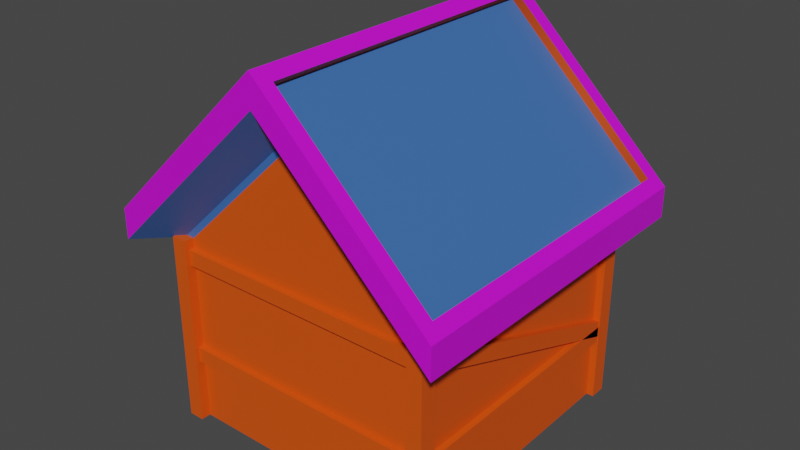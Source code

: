 # Source: HollowedHouse.blend  (saved by Blender 2.90.8; exported with 4.5.12 LTS)
import bpy
from mathutils import Matrix  # noqa: F401  (used for matrix-valued properties, if any)

bpy.ops.wm.read_factory_settings(use_empty=True)
scene = bpy.context.scene
scene.name = 'Scene'

# ---- collections
col_collection = bpy.data.collections.new('Collection'); scene.collection.children.link(col_collection)

# ---- materials (node trees are filled in below, after node groups)
mat_01___default_001 = bpy.data.materials.new('01 - Default.001')
mat_01___default_001.use_transparent_shadow = False
mat_01___default_001.diffuse_color = (0.7338, 0.6547, 0.5, 1.0)
mat_01___default_001.roughness = 0.5528
mat_01___default_001.specular_intensity = 1.0
mat_base = bpy.data.materials.new('Base')
mat_base.use_transparent_shadow = False
mat_roof = bpy.data.materials.new('Roof')
mat_roof.use_transparent_shadow = False
mat_ridge = bpy.data.materials.new('Ridge')
mat_ridge.use_transparent_shadow = False
mat_01___default_002 = bpy.data.materials.new('01 - Default.002')
mat_01___default_002.use_transparent_shadow = False
mat_01___default_002.diffuse_color = (0.7338, 0.6547, 0.5, 1.0)
mat_01___default_002.roughness = 0.5528
mat_01___default_002.specular_intensity = 1.0

# ---- material node trees
mat_01___default_001.use_nodes = True; mat_01___default_001.node_tree.nodes.clear()
_N = mat_01___default_001.node_tree.nodes; _L = mat_01___default_001.node_tree.links
n0 = _N.new('ShaderNodeBsdfPrincipled'); n0.name = 'Principled BSDF'; n0.location = (10, 300)
n0.distribution = 'GGX'
n0.subsurface_method = 'BURLEY'
n0.inputs[0].default_value = (0.7338, 0.6547, 0.5, 1.0)
n0.inputs[2].default_value = 0.5528
n0.inputs[3].default_value = 1.45
n0.inputs[13].default_value = 1.0
n0.inputs[27].default_value = (0.0, 0.0, 0.0, 1.0)
n0.inputs[28].default_value = 1.0
n1 = _N.new('ShaderNodeOutputMaterial'); n1.name = 'Material Output'; n1.location = (300, 300)
n2 = _N.new('ShaderNodeNormalMap'); n2.name = 'Normal Map'; n2.location = (-300, -300)
n2.label = 'Normal/Map'
_L.new(n0.outputs[0], n1.inputs[0])
_L.new(n2.outputs[0], n0.inputs[5])
n1.is_active_output = True
mat_base.use_nodes = True; mat_base.node_tree.nodes.clear()
_N = mat_base.node_tree.nodes; _L = mat_base.node_tree.links
n0 = _N.new('ShaderNodeBsdfPrincipled'); n0.name = 'Principled BSDF'; n0.location = (10, 300)
n0.distribution = 'GGX'
n0.subsurface_method = 'BURLEY'
n0.inputs[0].default_value = (0.8, 0.08559, 0.002891, 1.0)
n0.inputs[3].default_value = 1.45
n0.inputs[27].default_value = (0.0, 0.0, 0.0, 1.0)
n0.inputs[28].default_value = 1.0
n1 = _N.new('ShaderNodeOutputMaterial'); n1.name = 'Material Output'; n1.location = (300, 300)
_L.new(n0.outputs[0], n1.inputs[0])
n1.is_active_output = True
mat_roof.use_nodes = True; mat_roof.node_tree.nodes.clear()
_N = mat_roof.node_tree.nodes; _L = mat_roof.node_tree.links
n0 = _N.new('ShaderNodeBsdfPrincipled'); n0.name = 'Principled BSDF'; n0.location = (10, 300)
n0.distribution = 'GGX'
n0.subsurface_method = 'BURLEY'
n0.inputs[0].default_value = (0.04449, 0.1398, 0.4323, 1.0)
n0.inputs[3].default_value = 1.45
n0.inputs[27].default_value = (0.0, 0.0, 0.0, 1.0)
n0.inputs[28].default_value = 1.0
n1 = _N.new('ShaderNodeOutputMaterial'); n1.name = 'Material Output'; n1.location = (300, 300)
_L.new(n0.outputs[0], n1.inputs[0])
n1.is_active_output = True
mat_ridge.use_nodes = True; mat_ridge.node_tree.nodes.clear()
_N = mat_ridge.node_tree.nodes; _L = mat_ridge.node_tree.links
n0 = _N.new('ShaderNodeBsdfPrincipled'); n0.name = 'Principled BSDF'; n0.location = (10, 300)
n0.distribution = 'GGX'
n0.subsurface_method = 'BURLEY'
n0.inputs[0].default_value = (0.6757, 0.002793, 0.8, 1.0)
n0.inputs[3].default_value = 1.45
n0.inputs[27].default_value = (0.0, 0.0, 0.0, 1.0)
n0.inputs[28].default_value = 1.0
n1 = _N.new('ShaderNodeOutputMaterial'); n1.name = 'Material Output'; n1.location = (300, 300)
_L.new(n0.outputs[0], n1.inputs[0])
n1.is_active_output = True
mat_01___default_002.use_nodes = True; mat_01___default_002.node_tree.nodes.clear()
_N = mat_01___default_002.node_tree.nodes; _L = mat_01___default_002.node_tree.links
n0 = _N.new('ShaderNodeBsdfPrincipled'); n0.name = 'Principled BSDF'; n0.location = (10, 300)
n0.distribution = 'GGX'
n0.subsurface_method = 'BURLEY'
n0.inputs[0].default_value = (0.7338, 0.6547, 0.5, 1.0)
n0.inputs[2].default_value = 0.5528
n0.inputs[3].default_value = 1.45
n0.inputs[13].default_value = 1.0
n0.inputs[27].default_value = (0.0, 0.0, 0.0, 1.0)
n0.inputs[28].default_value = 1.0
n1 = _N.new('ShaderNodeOutputMaterial'); n1.name = 'Material Output'; n1.location = (300, 300)
n2 = _N.new('ShaderNodeNormalMap'); n2.name = 'Normal Map'; n2.location = (-300, -300)
n2.label = 'Normal/Map'
_L.new(n0.outputs[0], n1.inputs[0])
_L.new(n2.outputs[0], n0.inputs[5])
n1.is_active_output = True

# ---- world
world_world = bpy.data.worlds.new('World'); scene.world = world_world
world_world.use_nodes = True; world_world.node_tree.nodes.clear()
_N = world_world.node_tree.nodes; _L = world_world.node_tree.links
n0 = _N.new('ShaderNodeOutputWorld'); n0.name = 'World Output'; n0.location = (300, 300)
n1 = _N.new('ShaderNodeBackground'); n1.name = 'Background'; n1.location = (10, 300)
n1.inputs[0].default_value = (0.05088, 0.05088, 0.05088, 1.0)
_L.new(n1.outputs[0], n0.inputs[0])
n0.is_active_output = True
world_world.color = (0.05088, 0.05088, 0.05088)
world_world.use_sun_shadow = False
world_world.sun_shadow_jitter_overblur = 0.0

# ---- meshes
me_mesh_001 = bpy.data.meshes.new('Mesh.001')
me_mesh_001.from_pydata([(-75.0, -75.0, -50.0), (0.0, -75.0, -50.0), (75.0, -75.0, -50.0), (-75.0, 0.0, -50.0), (-66.48, -66.48, -50.0), (75.0, 0.0, -50.0), (-75.0, 75.0, -50.0), (0.0, 75.0, -50.0), (75.0, 75.0, -50.0), (-75.0, -75.0, 50.0), (0.0, -75.0, 122.1), (75.0, -75.0, 50.0), (-75.0, 0.0, 50.0), (-5.767, -3.214e-07, 157.0), (75.0, 0.0, 50.0), (-75.0, 75.0, 50.0), (0.0, 75.0, 122.1), (75.0, 75.0, 50.0), (-75.0, -75.0, 0.0), (0.0, -75.0, 0.0), (75.0, -75.0, 0.0), (75.0, 0.0, 0.0), (75.0, 75.0, 0.0), (-75.0, 75.0, 0.0), (-75.0, 0.0, 0.0), (-75.0, -75.0, 54.82), (0.0, -75.0, 126.9), (75.0, -75.0, 54.82), (75.0, 0.0, 54.82), (75.0, 75.0, 54.82), (0.0, 75.0, 126.9), (-75.0, 75.0, 54.82), (-75.0, 0.0, 54.82), (-94.59, -94.59, 54.68), (0.0, -94.59, 145.6), (94.59, -94.59, 54.68), (94.59, -3.214e-07, 54.68), (94.59, 94.59, 54.68), (0.0, 94.59, 145.6), (-94.59, 94.59, 54.68), (-94.59, -3.214e-07, 54.68), (-88.82, -86.59, 77.19), (-5.767, -86.59, 157.0), (88.82, -86.59, 77.19), (88.82, -3.214e-07, 77.19), (88.82, 86.59, 77.19), (-5.767, 86.59, 157.0), (-88.82, 86.59, 77.19), (-88.82, -3.214e-07, 77.19), (-77.66, 69.49, -50.0), (-69.0, 69.49, -50.0), (-77.66, 78.83, -50.0), (-69.0, 78.83, -50.0), (-77.66, 69.49, 56.3), (-69.0, 69.49, 56.3), (-77.66, 78.83, 56.3), (-69.0, 78.83, 56.3), (70.25, 69.49, -50.0), (70.25, 78.83, -50.0), (78.91, 78.83, -50.0), (78.91, 69.49, -50.0), (70.25, 69.49, 56.3), (78.91, 69.49, 56.3), (78.91, 78.83, 56.3), (70.25, 78.83, 56.3), (-77.66, -80.52, -50.0), (-77.66, -71.19, -50.0), (-69.0, -71.19, -50.0), (-69.0, -80.52, -50.0), (-77.66, -80.52, 56.3), (-69.0, -80.52, 56.3), (-69.0, -71.19, 56.3), (-77.66, -71.19, 56.3), (70.25, -80.52, -50.0), (70.25, -71.19, -50.0), (78.91, -71.19, -50.0), (78.91, -80.52, -50.0), (70.25, -80.52, 56.3), (78.91, -80.52, 56.3), (78.91, -71.19, 56.3), (70.25, -71.19, 56.3), (76.34, 70.55, 41.97), (76.34, 77.78, 41.97), (76.34, 77.78, 50.64), (76.34, 70.55, 50.64), (-74.43, 70.55, 41.97), (-74.43, 70.55, 50.64), (-74.43, 77.78, 50.64), (-74.43, 77.78, 41.97), (76.34, -78.11, 41.97), (76.34, -70.88, 41.97), (76.34, -70.88, 50.64), (76.34, -78.11, 50.64), (-74.43, -78.11, 41.97), (-74.43, -78.11, 50.64), (-74.43, -70.88, 50.64), (-74.43, -70.88, 41.97), (-76.43, -75.61, 41.97), (-69.2, -75.61, 41.97), (-69.2, -75.61, 50.64), (-76.43, -75.61, 50.64), (-76.43, 75.16, 41.97), (-76.43, 75.16, 50.64), (-69.2, 75.16, 50.64), (-69.2, 75.16, 41.97), (71.05, -75.61, 41.97), (78.28, -75.61, 41.97), (78.28, -75.61, 50.64), (71.05, -75.61, 50.64), (71.05, 75.16, 41.97), (71.05, 75.16, 50.64), (78.28, 75.16, 50.64), (78.28, 75.16, 41.97), (76.34, -78.11, -14.67), (76.34, -70.88, -14.67), (76.34, -70.88, -6.004), (76.34, -78.11, -6.004), (-74.43, -78.11, -14.67), (-74.43, -78.11, -6.004), (-74.43, -70.88, -6.004), (-74.43, -70.88, -14.67), (-76.43, -75.61, -14.67), (-69.2, -75.61, -14.67), (-69.2, -75.61, -6.004), (-76.43, -75.61, -6.004), (-76.43, 75.16, -14.67), (-76.43, 75.16, -6.004), (-69.2, 75.16, -6.004), (-69.2, 75.16, -14.67), (71.05, -75.61, -14.67), (78.28, -75.61, -14.67), (78.28, -75.61, -6.004), (71.05, -75.61, -6.004), (71.05, 75.16, -14.67), (71.05, 75.16, -6.004), (78.28, 75.16, -6.004), (78.28, 75.16, -14.67), (-76.43, -71.33, 39.43), (-69.2, -71.33, 39.43), (-69.2, -68.36, 47.57), (-76.43, -68.36, 47.57), (-76.43, 70.35, -12.14), (-76.43, 73.32, -3.993), (-69.2, 73.32, -3.993), (-69.2, 70.35, -12.14), (71.05, -71.33, 39.43), (78.28, -71.33, 39.43), (78.28, -68.36, 47.57), (71.05, -68.36, 47.57), (71.05, 70.35, -12.14), (71.05, 73.32, -3.993), (78.28, 73.32, -3.993), (78.28, 70.35, -12.14), (1.634e-07, 75.0, -49.12), (-31.46, 75.0, -49.12), (-31.46, 75.0, -26.26), (-31.46, 75.0, 12.19), (1.634e-07, 75.0, 38.26), (31.46, 75.0, 12.19), (31.46, 75.0, -26.26), (31.46, 75.0, -49.12), (1.634e-07, 77.62, -49.12), (-31.46, 77.62, -49.12), (-31.46, 77.62, -26.26), (-31.46, 77.62, 12.19), (1.634e-07, 77.62, 38.26), (31.46, 77.62, 12.19), (31.46, 77.62, -26.26), (31.46, 77.62, -49.12), (-66.48, 0.0, -50.0), (0.0, -66.48, -50.0), (66.48, 0.0, -50.0), (66.48, -66.48, -50.0), (-66.48, 66.48, -50.0), (0.0, 66.48, -50.0), (66.48, 66.48, -50.0), (75.0, -75.0, -50.0), (0.0, -75.0, -50.0), (75.0, 0.0, -50.0), (-75.0, -75.0, -50.0), (-75.0, 0.0, -50.0), (-75.0, 75.0, -50.0), (0.0, 75.0, -50.0), (75.0, 75.0, -50.0), (66.48, -66.48, 89.78), (0.0, -66.48, 89.78), (66.48, 1.694e-07, 89.78), (-66.48, -66.48, 89.78), (-66.48, 1.694e-07, 89.78), (-66.48, 66.48, 89.78), (0.0, 66.48, 89.78), (66.48, 66.48, 89.78), (66.48, 3.175e-14, -39.97), (0.0, -66.48, -39.97), (-66.48, 66.48, -39.97), (-66.48, -66.48, -39.97), (-66.48, 3.175e-14, -39.97), (66.48, 66.48, -39.97), (66.48, -66.48, -39.97), (5.767, -86.59, 157.0), (5.767, -3.214e-07, 157.0), (5.767, 86.59, 157.0), (-94.59, -94.59, 71.64), (-94.59, 94.59, 71.64), (-94.59, -3.214e-07, 71.64), (0.0, -94.59, 162.6), (0.0, -3.214e-07, 162.6), (0.0, 94.59, 162.6), (94.59, -94.59, 71.64), (94.59, -3.214e-07, 71.64), (94.59, 94.59, 71.64), (2.302, -86.59, 153.4), (2.302, -3.214e-07, 153.4), (2.302, 86.59, 153.4), (85.36, -86.59, 73.58), (85.36, -3.214e-07, 73.58), (85.36, 86.59, 73.58), (-2.302, -86.59, 153.4), (-2.302, -3.214e-07, 153.4), (-2.302, 86.59, 153.4), (-85.36, -86.59, 73.58), (-85.36, 86.59, 73.58), (-85.36, -3.214e-07, 73.58)], [], [(3, 6, 181, 180), (0, 3, 180, 179), (5, 2, 176, 178), (48, 41, 220, 222), (0, 1, 19, 18), (1, 2, 20, 19), (18, 19, 10, 9), (19, 20, 11, 10), (2, 5, 21, 20), (5, 8, 22, 21), (20, 21, 14, 11), (21, 22, 17, 14), (172, 170, 193, 198), (171, 172, 198, 192), (175, 171, 192, 197), (6, 3, 24, 23), (3, 0, 18, 24), (23, 24, 12, 15), (24, 18, 9, 12), (9, 10, 26, 25), (10, 11, 27, 26), (11, 14, 28, 27), (14, 17, 29, 28), (17, 16, 30, 29), (16, 15, 31, 30), (15, 12, 32, 31), (12, 9, 25, 32), (25, 26, 34, 33), (26, 27, 35, 34), (27, 28, 36, 35), (28, 29, 37, 36), (29, 30, 38, 37), (30, 31, 39, 38), (31, 32, 40, 39), (32, 25, 33, 40), (33, 34, 205, 202), (34, 35, 208, 205), (35, 36, 209, 208), (36, 37, 210, 209), (37, 38, 207, 210), (38, 39, 203, 207), (39, 40, 204, 203), (40, 33, 202, 204), (49, 51, 52, 50), (53, 54, 56, 55), (49, 50, 54, 53), (50, 52, 56, 54), (52, 51, 55, 56), (51, 49, 53, 55), (57, 58, 59, 60), (61, 62, 63, 64), (57, 60, 62, 61), (60, 59, 63, 62), (59, 58, 64, 63), (58, 57, 61, 64), (65, 66, 67, 68), (69, 70, 71, 72), (65, 68, 70, 69), (68, 67, 71, 70), (67, 66, 72, 71), (66, 65, 69, 72), (73, 74, 75, 76), (77, 78, 79, 80), (73, 76, 78, 77), (76, 75, 79, 78), (75, 74, 80, 79), (74, 73, 77, 80), (81, 82, 83, 84), (85, 86, 87, 88), (81, 84, 86, 85), (84, 83, 87, 86), (83, 82, 88, 87), (82, 81, 85, 88), (89, 90, 91, 92), (93, 94, 95, 96), (89, 92, 94, 93), (92, 91, 95, 94), (91, 90, 96, 95), (90, 89, 93, 96), (97, 98, 99, 100), (101, 102, 103, 104), (97, 100, 102, 101), (100, 99, 103, 102), (99, 98, 104, 103), (98, 97, 101, 104), (105, 106, 107, 108), (109, 110, 111, 112), (105, 108, 110, 109), (108, 107, 111, 110), (107, 106, 112, 111), (106, 105, 109, 112), (113, 114, 115, 116), (117, 118, 119, 120), (113, 116, 118, 117), (116, 115, 119, 118), (115, 114, 120, 119), (114, 113, 117, 120), (121, 122, 123, 124), (125, 126, 127, 128), (121, 124, 126, 125), (124, 123, 127, 126), (123, 122, 128, 127), (122, 121, 125, 128), (129, 130, 131, 132), (133, 134, 135, 136), (129, 132, 134, 133), (132, 131, 135, 134), (131, 130, 136, 135), (130, 129, 133, 136), (137, 138, 139, 140), (141, 142, 143, 144), (137, 140, 142, 141), (140, 139, 143, 142), (139, 138, 144, 143), (138, 137, 141, 144), (145, 146, 147, 148), (149, 150, 151, 152), (145, 148, 150, 149), (148, 147, 151, 150), (147, 146, 152, 151), (146, 145, 149, 152), (7, 6, 154, 153), (6, 23, 155, 154), (23, 15, 156, 155), (15, 16, 157, 156), (16, 17, 158, 157), (17, 22, 159, 158), (22, 8, 160, 159), (8, 7, 153, 160), (153, 154, 162, 161), (154, 155, 163, 162), (155, 156, 164, 163), (156, 157, 165, 164), (157, 158, 166, 165), (158, 159, 167, 166), (159, 160, 168, 167), (160, 153, 161, 168), (8, 5, 178, 183), (1, 0, 179, 177), (7, 8, 183, 182), (6, 7, 182, 181), (2, 1, 177, 176), (170, 172, 176, 177), (172, 171, 178, 176), (4, 170, 177, 179), (169, 4, 179, 180), (173, 169, 180, 181), (174, 173, 181, 182), (175, 174, 182, 183), (171, 175, 183, 178), (187, 188, 189, 190, 191, 186, 184, 185), (196, 194, 189, 188), (193, 195, 187, 185), (198, 193, 185, 184), (197, 192, 186, 191), (195, 196, 188, 187), (192, 198, 184, 186), (169, 173, 194, 196), (170, 4, 195, 193), (4, 169, 196, 195), (171, 172, 170, 4, 169, 173, 174, 175), (44, 45, 216, 215), (13, 42, 205, 206), (46, 13, 206, 207), (42, 41, 202, 205), (47, 46, 207, 203), (48, 47, 203, 204), (41, 48, 204, 202), (199, 200, 206, 205), (200, 201, 207, 206), (43, 199, 205, 208), (44, 43, 208, 209), (45, 44, 209, 210), (201, 45, 210, 207), (211, 214, 215, 216, 213, 212), (199, 43, 214, 211), (200, 199, 211, 212), (45, 201, 213, 216), (43, 44, 215, 214), (201, 200, 212, 213), (220, 217, 218, 219, 221, 222), (46, 47, 221, 219), (13, 46, 219, 218), (47, 48, 222, 221), (41, 42, 217, 220), (42, 13, 218, 217)])
me_mesh_001.polygons.foreach_set('use_smooth', [1, 1, 1, 1, 1, 1, 1, 1, 1, 1, 1, 1, 1, 1, 1, 1, 1, 1, 1, 1, 1, 1, 1, 1, 1, 1, 1, 1, 1, 1, 1, 1, 1, 1, 1, 1, 1, 1, 1, 1, 1, 1, 1, 1, 1, 1, 1, 1, 1, 1, 1, 1, 1, 1, 1, 1, 1, 1, 1, 1, 1, 1, 1, 1, 1, 1, 1, 1, 1, 1, 1, 1, 1, 1, 1, 1, 1, 1, 1, 1, 1, 1, 1, 1, 1, 1, 1, 1, 1, 1, 1, 1, 1, 1, 1, 1, 1, 1, 1, 1, 1, 1, 1, 1, 1, 1, 1, 1, 1, 1, 1, 1, 1, 1, 1, 1, 1, 1, 1, 1, 1, 0, 0, 0, 0, 0, 0, 0, 0, 0, 0, 0, 0, 0, 0, 0, 0, 1, 1, 0, 0, 1, 1, 1, 1, 1, 1, 1, 1, 1, 1, 1, 1, 1, 1, 1, 1, 1, 1, 1, 0, 1, 1, 1, 1, 1, 1, 1, 1, 1, 1, 1, 1, 1, 1, 1, 1, 1, 1, 1, 1, 1, 1, 1, 1, 1])
me_mesh_001.polygons.foreach_set('material_index', [1, 1, 1, 1, 1, 1, 1, 1, 1, 1, 1, 1, 1, 1, 1, 1, 1, 1, 1, 2, 2, 1, 1, 1, 1, 1, 1, 2, 2, 2, 2, 2, 2, 2, 2, 3, 3, 3, 3, 3, 3, 3, 3, 1, 1, 1, 1, 1, 1, 1, 1, 1, 1, 1, 1, 1, 1, 1, 1, 1, 1, 1, 1, 1, 1, 1, 1, 1, 1, 1, 1, 1, 1, 1, 1, 1, 1, 1, 1, 1, 1, 1, 1, 1, 1, 1, 1, 1, 1, 1, 1, 1, 1, 1, 1, 1, 1, 1, 1, 1, 1, 1, 1, 1, 1, 1, 1, 1, 1, 1, 1, 1, 1, 1, 1, 1, 1, 1, 1, 1, 1, 1, 1, 1, 1, 1, 1, 1, 1, 1, 1, 1, 1, 1, 1, 1, 1, 1, 1, 1, 1, 1, 1, 1, 1, 1, 1, 1, 1, 1, 1, 1, 1, 1, 1, 1, 1, 1, 1, 1, 1, 1, 3, 3, 3, 3, 3, 3, 3, 3, 3, 3, 3, 3, 2, 1, 1, 1, 1, 1, 2, 1, 1, 1, 1, 1])
_k = set([(0, 1), (0, 3), (0, 18), (1, 2), (2, 5), (2, 20), (3, 6), (4, 169), (4, 170), (5, 8), (9, 18), (9, 25), (11, 20), (11, 27), (13, 42), (13, 46), (14, 17), (15, 31), (17, 29), (25, 26), (25, 32), (25, 33), (26, 27), (26, 34), (27, 28), (27, 35), (28, 29), (29, 30), (29, 37), (30, 31), (30, 38), (31, 32), (31, 39), (33, 34), (33, 40), (33, 202), (34, 35), (35, 36), (35, 208), (36, 37), (37, 38), (37, 210), (38, 39), (39, 40), (39, 203), (41, 42), (41, 48), (43, 44), (43, 199), (44, 45), (45, 201), (46, 47), (47, 48), (49, 50), (49, 51), (49, 53), (50, 52), (50, 54), (51, 52), (51, 55), (52, 56), (53, 54), (53, 55), (54, 56), (55, 56), (57, 58), (57, 60), (57, 61), (58, 59), (58, 64), (59, 60), (59, 63), (60, 62), (61, 62), (61, 64), (62, 63), (63, 64), (65, 66), (65, 68), (65, 69), (66, 67), (66, 72), (67, 68), (67, 71), (68, 70), (69, 70), (69, 72), (70, 71), (71, 72), (73, 74), (73, 76), (73, 77), (74, 75), (74, 80), (75, 76), (75, 79), (76, 78), (77, 78), (77, 80), (78, 79), (79, 80), (81, 82), (81, 84), (81, 85), (82, 83), (82, 88), (83, 84), (83, 87), (84, 86), (85, 86), (85, 88), (86, 87), (87, 88), (89, 90), (89, 92), (89, 93), (90, 91), (90, 96), (91, 92), (91, 95), (92, 94), (93, 94), (93, 96), (94, 95), (95, 96), (97, 98), (97, 100), (97, 101), (98, 99), (98, 104), (99, 100), (99, 103), (100, 102), (101, 102), (101, 104), (102, 103), (103, 104), (105, 106), (105, 108), (105, 109), (106, 107), (106, 112), (107, 108), (107, 111), (108, 110), (109, 110), (109, 112), (110, 111), (111, 112), (113, 114), (113, 116), (113, 117), (114, 115), (114, 120), (115, 116), (115, 119), (116, 118), (117, 118), (117, 120), (118, 119), (119, 120), (121, 122), (121, 124), (121, 125), (122, 123), (122, 128), (123, 124), (123, 127), (124, 126), (125, 126), (125, 128), (126, 127), (127, 128), (129, 130), (129, 132), (129, 133), (130, 131), (130, 136), (131, 132), (131, 135), (132, 134), (133, 134), (133, 136), (134, 135), (135, 136), (137, 138), (137, 140), (137, 141), (138, 139), (138, 144), (139, 140), (139, 143), (140, 142), (141, 142), (141, 144), (142, 143), (143, 144), (145, 146), (145, 148), (145, 149), (146, 147), (146, 152), (147, 148), (147, 151), (148, 150), (149, 150), (149, 152), (150, 151), (151, 152), (169, 173), (170, 172), (171, 172), (171, 175), (176, 177), (176, 178), (177, 179), (178, 183), (179, 180), (180, 181), (184, 185), (184, 186), (185, 187), (186, 191), (187, 188), (188, 189), (199, 200), (200, 201), (202, 204), (202, 205), (203, 204), (203, 207), (205, 206), (205, 208), (206, 207), (207, 210), (208, 209), (209, 210), (211, 212), (211, 214), (212, 213), (213, 216), (214, 215), (215, 216), (217, 218), (217, 220), (218, 219), (219, 221), (220, 222), (221, 222)])
me_mesh_001.attributes.new('sharp_edge', 'BOOLEAN', 'EDGE').data.foreach_set('value', [ (min(e.vertices), max(e.vertices)) in _k for e in me_mesh_001.edges])
_uv = me_mesh_001.uv_layers.new(name='UVChannel_1')
_uv.uv.foreach_set('vector', [0.5, 0.0, 0.0, 0.0, 0.0, 0.0, 0.5, 0.0, 1.0, 0.0, 0.5, 0.0, 0.5, 0.0, 1.0, 0.0, 0.5, 0.0, 0.0, 0.0, 0.0, 0.0, 0.5, 0.0, 0.03048, 0.5, 0.03048, 0.04229, 0.03048, 0.04229, 0.03048, 0.5, 0.0, 0.0, 0.5, 0.0, 0.5, 0.5, 0.0, 0.5, 0.5, 0.0, 1.0, 0.0, 1.0, 0.5, 0.5, 0.5, 0.0, 0.5, 0.5, 0.5, 0.5, 1.0, 0.0, 1.0, 0.5, 0.5, 1.0, 0.5, 1.0, 1.0, 0.5, 1.0, 0.0, 0.0, 0.5, 0.0, 0.5, 0.5, 0.0, 0.5, 0.5, 0.0, 1.0, 0.0, 1.0, 0.5, 0.5, 0.5, 0.0, 0.5, 0.5, 0.5, 0.5, 1.0, 0.0, 1.0, 0.5, 0.5, 1.0, 0.5, 1.0, 1.0, 0.5, 1.0, 0.0568, 0.0568, 0.5, 0.0568, 0.0, 0.6288, 0.0, 0.2784, 0.0568, 0.5, 0.0568, 0.0568, 0.0, 0.2784, 0.0, 0.0568, 0.0568, 0.9432, 0.0568, 0.5, 0.0, 0.0568, -2.285e+18, 0.0568, 0.0, 0.0, 0.5, 0.0, 0.5, 0.5, 0.0, 0.5, 0.5, 0.0, 1.0, 0.0, 1.0, 0.5, 0.5, 0.5, 0.0, 0.5, 0.5, 0.5, 0.5, 1.0, 0.0, 1.0, 0.5, 0.5, 1.0, 0.5, 1.0, 1.0, 0.5, 1.0, 0.0, 0.0, 0.5, 0.0, 0.5, 0.0, 0.0, 0.0, 0.5, 0.0, 1.0, 0.0, 1.0, 0.0, 0.5, 0.0, 1.0, 0.0, 1.0, 0.5, 1.0, 0.5, 1.0, 0.0, 1.0, 0.5, 1.0, 1.0, 1.0, 1.0, 1.0, 0.5, 1.0, 1.0, 0.5, 1.0, 0.5, 1.0, 1.0, 1.0, 0.5, 1.0, 0.0, 1.0, 0.0, 1.0, 0.5, 1.0, 0.0, 1.0, 0.0, 0.5, 0.0, 0.5, 0.0, 1.0, 0.0, 0.5, 0.0, 0.0, 0.0, 0.0, 0.0, 0.5, 0.0, 0.0, 0.5, 0.0, 0.5, 0.0, 0.0, 0.0, 0.5, 0.0, 1.0, 0.0, 1.0, 0.0, 0.5, 0.0, 1.0, 0.0, 1.0, 0.5, 1.0, 0.5, 1.0, 0.0, 1.0, 0.5, 1.0, 1.0, 1.0, 1.0, 1.0, 0.5, 1.0, 1.0, 0.5, 1.0, 0.5, 1.0, 1.0, 1.0, 0.5, 1.0, 0.0, 1.0, 0.0, 1.0, 0.5, 1.0, 0.0, 1.0, 0.0, 0.5, 0.0, 0.5, 0.0, 1.0, 0.0, 0.5, 0.0, 0.0, 0.0, 0.0, 0.0, 0.5, 0.0, 0.0, 0.5, 0.0, 0.5, 0.0, 0.0, 0.0, 0.5, 0.0, 1.0, 0.0, 1.0, 0.0, 0.5, 0.0, 1.0, 0.0, 1.0, 0.5, 1.0, 0.5, 1.0, 0.0, 1.0, 0.5, 1.0, 1.0, 1.0, 1.0, 1.0, 0.5, 1.0, 1.0, 0.5, 1.0, 0.5, 1.0, 1.0, 1.0, 0.5, 1.0, 0.0, 1.0, 0.0, 1.0, 0.5, 1.0, 0.0, 1.0, 0.0, 0.5, 0.0, 0.5, 0.0, 1.0, 0.0, 0.5, 0.0, 0.0, 0.0, 0.0, 0.0, 0.5, 1.0, 0.0, 1.0, 1.0, 0.0, 1.0, 0.0, 0.0, 0.0, 0.0, 1.0, 0.0, 1.0, 1.0, 0.0, 1.0, 0.0, 0.0, 1.0, 0.0, 1.0, 1.0, 0.0, 1.0, 0.0, 0.0, 1.0, 0.0, 1.0, 1.0, 0.0, 1.0, 0.0, 0.0, 1.0, 0.0, 1.0, 1.0, 0.0, 1.0, 0.0, 0.0, 1.0, 0.0, 1.0, 1.0, 0.0, 1.0, 1.0, 0.0, 1.0, 1.0, 0.0, 1.0, 0.0, 0.0, 0.0, 0.0, 1.0, 0.0, 1.0, 1.0, 0.0, 1.0, 0.0, 0.0, 1.0, 0.0, 1.0, 1.0, 0.0, 1.0, 0.0, 0.0, 1.0, 0.0, 1.0, 1.0, 0.0, 1.0, 0.0, 0.0, 1.0, 0.0, 1.0, 1.0, 0.0, 1.0, 0.0, 0.0, 1.0, 0.0, 1.0, 1.0, 0.0, 1.0, 1.0, 0.0, 1.0, 1.0, 0.0, 1.0, 0.0, 0.0, 0.0, 0.0, 1.0, 0.0, 1.0, 1.0, 0.0, 1.0, 0.0, 0.0, 1.0, 0.0, 1.0, 1.0, 0.0, 1.0, 0.0, 0.0, 1.0, 0.0, 1.0, 1.0, 0.0, 1.0, 0.0, 0.0, 1.0, 0.0, 1.0, 1.0, 0.0, 1.0, 0.0, 0.0, 1.0, 0.0, 1.0, 1.0, 0.0, 1.0, 1.0, 0.0, 1.0, 1.0, 0.0, 1.0, 0.0, 0.0, 0.0, 0.0, 1.0, 0.0, 1.0, 1.0, 0.0, 1.0, 0.0, 0.0, 1.0, 0.0, 1.0, 1.0, 0.0, 1.0, 0.0, 0.0, 1.0, 0.0, 1.0, 1.0, 0.0, 1.0, 0.0, 0.0, 1.0, 0.0, 1.0, 1.0, 0.0, 1.0, 0.0, 0.0, 1.0, 0.0, 1.0, 1.0, 0.0, 1.0, 1.0, 0.0, 1.0, 1.0, 0.0, 1.0, 0.0, 0.0, 0.0, 0.0, 1.0, 0.0, 1.0, 1.0, 0.0, 1.0, 0.0, 0.0, 1.0, 0.0, 1.0, 1.0, 0.0, 1.0, 0.0, 0.0, 1.0, 0.0, 1.0, 1.0, 0.0, 1.0, 0.0, 0.0, 1.0, 0.0, 1.0, 1.0, 0.0, 1.0, 0.0, 0.0, 1.0, 0.0, 1.0, 1.0, 0.0, 1.0, 1.0, 0.0, 1.0, 1.0, 0.0, 1.0, 0.0, 0.0, 0.0, 0.0, 1.0, 0.0, 1.0, 1.0, 0.0, 1.0, 0.0, 0.0, 1.0, 0.0, 1.0, 1.0, 0.0, 1.0, 0.0, 0.0, 1.0, 0.0, 1.0, 1.0, 0.0, 1.0, 0.0, 0.0, 1.0, 0.0, 1.0, 1.0, 0.0, 1.0, 0.0, 0.0, 1.0, 0.0, 1.0, 1.0, 0.0, 1.0, 1.0, 0.0, 1.0, 1.0, 0.0, 1.0, 0.0, 0.0, 0.0, 0.0, 1.0, 0.0, 1.0, 1.0, 0.0, 1.0, 0.0, 0.0, 1.0, 0.0, 1.0, 1.0, 0.0, 1.0, 0.0, 0.0, 1.0, 0.0, 1.0, 1.0, 0.0, 1.0, 0.0, 0.0, 1.0, 0.0, 1.0, 1.0, 0.0, 1.0, 0.0, 0.0, 1.0, 0.0, 1.0, 1.0, 0.0, 1.0, 1.0, 0.0, 1.0, 1.0, 0.0, 1.0, 0.0, 0.0, 0.0, 0.0, 1.0, 0.0, 1.0, 1.0, 0.0, 1.0, 0.0, 0.0, 1.0, 0.0, 1.0, 1.0, 0.0, 1.0, 0.0, 0.0, 1.0, 0.0, 1.0, 1.0, 0.0, 1.0, 0.0, 0.0, 1.0, 0.0, 1.0, 1.0, 0.0, 1.0, 0.0, 0.0, 1.0, 0.0, 1.0, 1.0, 0.0, 1.0, 1.0, 0.0, 1.0, 1.0, 0.0, 1.0, 0.0, 0.0, 0.0, 0.0, 1.0, 0.0, 1.0, 1.0, 0.0, 1.0, 0.0, 0.0, 1.0, 0.0, 1.0, 1.0, 0.0, 1.0, 0.0, 0.0, 1.0, 0.0, 1.0, 1.0, 0.0, 1.0, 0.0, 0.0, 1.0, 0.0, 1.0, 1.0, 0.0, 1.0, 0.0, 0.0, 1.0, 0.0, 1.0, 1.0, 0.0, 1.0, 1.0, 0.0, 1.0, 1.0, 0.0, 1.0, 0.0, 0.0, 0.0, 0.0, 1.0, 0.0, 1.0, 1.0, 0.0, 1.0, 0.0, 0.0, 1.0, 0.0, 1.0, 1.0, 0.0, 1.0, 0.0, 0.0, 1.0, 0.0, 1.0, 1.0, 0.0, 1.0, 0.0, 0.0, 1.0, 0.0, 1.0, 1.0, 0.0, 1.0, 0.0, 0.0, 1.0, 0.0, 1.0, 1.0, 0.0, 1.0, 1.0, 0.0, 1.0, 1.0, 0.0, 1.0, 0.0, 0.0, 0.0, 0.0, 1.0, 0.0, 1.0, 1.0, 0.0, 1.0, 0.0, 0.0, 1.0, 0.0, 1.0, 1.0, 0.0, 1.0, 0.0, 0.0, 1.0, 0.0, 1.0, 1.0, 0.0, 1.0, 0.0, 0.0, 1.0, 0.0, 1.0, 1.0, 0.0, 1.0, 0.0, 0.0, 1.0, 0.0, 1.0, 1.0, 0.0, 1.0, 1.0, 0.0, 1.0, 1.0, 0.0, 1.0, 0.0, 0.0, 0.0, 0.0, 1.0, 0.0, 1.0, 1.0, 0.0, 1.0, 0.0, 0.0, 1.0, 0.0, 1.0, 1.0, 0.0, 1.0, 0.0, 0.0, 1.0, 0.0, 1.0, 1.0, 0.0, 1.0, 0.0, 0.0, 1.0, 0.0, 1.0, 1.0, 0.0, 1.0, 0.0, 0.0, 1.0, 0.0, 1.0, 1.0, 0.0, 1.0, 1.0, 0.0, 1.0, 1.0, 0.0, 1.0, 0.0, 0.0, 0.0, 0.0, 1.0, 0.0, 1.0, 1.0, 0.0, 1.0, 0.0, 0.0, 1.0, 0.0, 1.0, 1.0, 0.0, 1.0, 0.0, 0.0, 1.0, 0.0, 1.0, 1.0, 0.0, 1.0, 0.0, 0.0, 1.0, 0.0, 1.0, 1.0, 0.0, 1.0, 0.0, 0.0, 1.0, 0.0, 1.0, 1.0, 0.0, 1.0, 0.5, 0.0, 1.0, 0.0, 1.0, 0.0, 0.5, 0.0, 1.0, 0.0, 1.0, 0.5, 1.0, 0.5, 1.0, 0.0, 1.0, 0.5, 1.0, 1.0, 1.0, 1.0, 1.0, 0.5, 1.0, 1.0, 0.5, 1.0, 0.5, 1.0, 1.0, 1.0, 0.5, 1.0, 0.0, 1.0, 0.0, 1.0, 0.5, 1.0, 0.0, 1.0, 0.0, 0.5, 0.0, 0.5, 0.0, 1.0, 0.0, 0.5, 0.0, 0.0, 0.0, 0.0, 0.0, 0.5, 0.0, 0.0, 0.5, 0.0, 0.5, 0.0, 0.0, 0.0, 0.5, 0.0, 1.0, 0.0, 1.0, 0.0, 0.5, 0.0, 1.0, 0.0, 1.0, 0.5, 1.0, 0.5, 1.0, 0.0, 1.0, 0.5, 1.0, 1.0, 1.0, 1.0, 1.0, 0.5, 1.0, 1.0, 0.5, 1.0, 0.5, 1.0, 1.0, 1.0, 0.5, 1.0, 0.0, 1.0, 0.0, 1.0, 0.5, 1.0, 0.0, 1.0, 0.0, 0.5, 0.0, 0.5, 0.0, 1.0, 0.0, 0.5, 0.0, 0.0, 0.0, 0.0, 0.0, 0.5, 0.0, 0.0, 0.5, 0.0, 0.5, 0.0, 0.0, 0.0, 1.0, 0.0, 0.5, 0.0, 0.5, 0.0, 1.0, 0.0, 0.5, 0.0, 0.0, 0.0, 0.0, 0.0, 0.5, 0.0, 0.5, 0.0, 0.0, 0.0, 0.0, 0.0, 0.5, 0.0, 1.0, 0.0, 0.5, 0.0, 0.5, 0.0, 1.0, 0.0, 1.0, 0.0, 0.5, 0.0, 0.5, 0.0, 1.0, 0.0, 0.5, 0.0568, 0.0568, 0.0568, 0.0, 0.0, 0.5, 0.0, 0.0568, 0.0568, 0.0568, 0.5, 0.0, 0.5, 0.0, 0.0, 0.9432, 0.0568, 0.5, 0.0568, 0.5, 0.0, 1.0, 0.0, 0.9432, 0.5, 0.9432, 0.0568, 1.0, 0.0, 1.0, 0.5, 0.9432, 0.9432, 0.9432, 0.5, 1.0, 0.5, 1.0, 1.0, 0.5, 0.9432, 0.9432, 0.9432, 1.0, 1.0, 0.5, 1.0, 0.0568, 0.9432, 0.5, 0.9432, 0.5, 1.0, 0.0, 1.0, 0.0568, 0.5, 0.0568, 0.9432, 0.0, 1.0, 0.0, 0.5, 0.9432, 0.0568, 0.9432, 0.5, 0.9432, 0.9432, 0.5, 0.9432, 0.0568, 0.9432, 0.0568, 0.5, 0.0568, 0.0568, 0.5, 0.0568, 0.0, 0.9432, -1.615e-18, 0.9432, 0.9432, 0.9432, 0.9432, 0.5, 0.0, 0.6288, 0.0, 0.9123, 0.9432, 0.0568, 0.5, 0.0568, 0.0, 0.2784, 0.0, 0.6288, 0.5, 0.0568, 0.0568, 0.0568, -2.285e+18, 0.0568, 0.0, 0.0568, 0.0568, 0.5, 0.0568, 0.9432, 0.0, 0.9123, 0.0, 0.9432, 0.9432, 0.5, 0.9432, 0.0568, 0.0, 0.0568, 0.0, 0.2784, 0.0568, 0.0568, 0.0568, 0.5, 0.9432, 0.5, 0.9432, 0.9432, -1.615e-18, 0.9432, 0.0, 0.9432, 0.5, 0.0568, 0.9432, 0.0568, 0.0, 0.9123, 0.0, 0.6288, 0.9432, 0.0568, 0.9432, 0.5, 0.0, 0.9432, 0.0, 0.9123, 0.0, 0.0, 0.0, 0.0, 0.0, 0.0, 0.0, 0.0, 0.0, 0.0, 0.0, 0.0, 0.0, 0.0, 0.0, 0.0, 0.9695, 0.5, 0.9695, 0.9577, 0.9695, 0.9577, 0.9695, 0.5, 0.4695, 0.5, 0.4695, 0.04229, 0.5, 0.0, 0.5, 0.5, 0.4695, 0.9577, 0.4695, 0.5, 0.5, 0.5, 0.5, 1.0, 0.4695, 0.04229, 0.03048, 0.04229, 0.0, 0.0, 0.5, 0.0, 0.03048, 0.9577, 0.4695, 0.9577, 0.5, 1.0, 0.0, 1.0, 0.03048, 0.5, 0.03048, 0.9577, 0.0, 1.0, 0.0, 0.5, 0.03048, 0.04229, 0.03048, 0.5, 0.0, 0.5, 0.0, 0.0, 0.5305, 0.04229, 0.5305, 0.5, 0.5, 0.5, 0.5, 0.0, 0.5305, 0.5, 0.5305, 0.9577, 0.5, 1.0, 0.5, 0.5, 0.9695, 0.04229, 0.5305, 0.04229, 0.5, 0.0, 1.0, 0.0, 0.9695, 0.5, 0.9695, 0.04229, 1.0, 0.0, 1.0, 0.5, 0.9695, 0.9577, 0.9695, 0.5, 1.0, 0.5, 1.0, 1.0, 0.5305, 0.9577, 0.9695, 0.9577, 1.0, 1.0, 0.5, 1.0, 0.5305, 0.04229, 0.9695, 0.04229, 0.9695, 0.5, 0.9695, 0.9577, 0.5305, 0.9577, 0.5305, 0.5, 0.5305, 0.04229, 0.9695, 0.04229, 0.9695, 0.04229, 0.5305, 0.04229, 0.5305, 0.5, 0.5305, 0.04229, 0.5305, 0.04229, 0.5305, 0.5, 0.9695, 0.9577, 0.5305, 0.9577, 0.5305, 0.9577, 0.9695, 0.9577, 0.9695, 0.04229, 0.9695, 0.5, 0.9695, 0.5, 0.9695, 0.04229, 0.5305, 0.9577, 0.5305, 0.5, 0.5305, 0.5, 0.5305, 0.9577, 0.03048, 0.04229, 0.4695, 0.04229, 0.4695, 0.5, 0.4695, 0.9577, 0.03048, 0.9577, 0.03048, 0.5, 0.4695, 0.9577, 0.03048, 0.9577, 0.03048, 0.9577, 0.4695, 0.9577, 0.4695, 0.5, 0.4695, 0.9577, 0.4695, 0.9577, 0.4695, 0.5, 0.03048, 0.9577, 0.03048, 0.5, 0.03048, 0.5, 0.03048, 0.9577, 0.03048, 0.04229, 0.4695, 0.04229, 0.4695, 0.04229, 0.03048, 0.04229, 0.4695, 0.04229, 0.4695, 0.5, 0.4695, 0.5, 0.4695, 0.04229])
me_mesh_001.materials.append(mat_01___default_001)
me_mesh_001.materials.append(mat_base)
me_mesh_001.materials.append(mat_roof)
me_mesh_001.materials.append(mat_ridge)
me_mesh_001.use_remesh_fix_poles = True
me_mesh_001.use_remesh_preserve_attributes = False
me_mesh_001.use_mirror_vertex_groups = False
me_mesh_001.update()
me_mesh_001.normals_split_custom_set([tuple(v) for v in zip(*[iter([0.0, 0.0, 1.0, 0.0, 0.0, 1.0, 0.0, 0.0, 1.0, 0.0, 0.0, 1.0, 0.0, 0.0, 1.0, 0.0, 0.0, 1.0, 0.0, 0.0, 1.0, 0.0, 0.0, 1.0, 0.0, 0.0, 1.0, 0.0, 0.0, 1.0, 0.0, 0.0, 1.0, 0.0, 0.0, 1.0, 0.7209, 0.0, 0.693, 0.5098, 0.7071, 0.4901, 0.5098, 0.7071, 0.4901, 0.7209, 0.0, 0.693, 0.0, -1.0, 0.0, 0.0, -1.0, 0.0, 0.0, -1.0, 0.0, 0.0, -1.0, 0.0, 0.0, -1.0, 0.0, 0.0, -1.0, 0.0, 0.0, -1.0, 0.0, 0.0, -1.0, 0.0, 0.0, -1.0, 0.0, 0.0, -1.0, 0.0, 0.0, -1.0, 0.0, 0.0, -1.0, 0.0, 0.0, -1.0, 0.0, 0.0, -1.0, 0.0, 0.0, -1.0, 0.0, 0.0, -1.0, 0.0, 1.0, 0.0, 0.0, 1.0, 0.0, 0.0, 1.0, 0.0, 0.0, 1.0, 0.0, 0.0, 1.0, 0.0, 0.0, 1.0, 0.0, 0.0, 1.0, 0.0, 0.0, 1.0, 0.0, 0.0, 1.0, 0.0, 0.0, 1.0, 0.0, 0.0, 1.0, 0.0, 0.0, 1.0, 0.0, 0.0, 1.0, 0.0, 0.0, 1.0, 0.0, 0.0, 1.0, 0.0, 0.0, 1.0, 0.0, 0.0, -0.7071, 0.7071, 0.0, 0.0, 1.0, 0.0, 0.0, 1.0, 0.0, -0.7071, 0.7071, 0.0, -1.0, 0.0, 0.0, -0.7071, 0.7071, 0.0, -0.7071, 0.7071, 0.0, -1.0, 0.0, 0.0, -0.3015, -0.3015, -0.9045, -1.0, 0.0, 0.0, -1.0, 0.0, 0.0, -0.5774, -0.8165, 3.916e-05, -1.0, 0.0, 0.0, -1.0, 0.0, 0.0, -1.0, 0.0, 0.0, -1.0, 0.0, 0.0, -1.0, 0.0, 0.0, -1.0, 0.0, 0.0, -1.0, 0.0, 0.0, -1.0, 0.0, 0.0, -1.0, 0.0, 0.0, -1.0, 0.0, 0.0, -1.0, 0.0, 0.0, -1.0, 0.0, 0.0, -1.0, 0.0, 0.0, -1.0, 0.0, 0.0, -1.0, 0.0, 0.0, -1.0, 0.0, 0.0, 0.0, -1.0, 0.0, 0.0, -1.0, 0.0, 0.0, -1.0, 0.0, 0.0, -1.0, 0.0, 0.0, -1.0, 0.0, 0.0, -1.0, 0.0, 0.0, -1.0, 0.0, 0.0, -1.0, 0.0, 1.0, 0.0, 0.0, 1.0, 0.0, 0.0, 1.0, 0.0, 0.0, 1.0, 0.0, 0.0, 1.0, 0.0, 0.0, 1.0, 0.0, 0.0, 1.0, 0.0, 0.0, 1.0, 0.0, 0.0, 0.0, 1.0, 0.0, 0.0, 1.0, 0.0, 0.0, 1.0, 0.0, 0.0, 1.0, 0.0, 0.0, 1.0, 0.0, 0.0, 1.0, 0.0, 0.0, 1.0, 0.0, 0.0, 1.0, 0.0, -1.0, 0.0, 0.0, -1.0, 0.0, 0.0, -1.0, 0.0, 0.0, -1.0, 0.0, 0.0, -1.0, 0.0, 0.0, -1.0, 0.0, 0.0, -1.0, 0.0, 0.0, -1.0, 0.0, 0.0, 0.571, -0.5668, -0.5939, 0.571, -0.5668, -0.5939, 0.571, -0.5668, -0.5939, 0.571, -0.5668, -0.5939, -0.571, -0.5668, -0.5939, -0.571, -0.5668, -0.5939, -0.571, -0.5668, -0.5939, -0.571, -0.5668, -0.5939, -0.007069, 0.0, -1.0, -0.007069, 0.0, -1.0, -0.007069, 0.0, -1.0, -0.007069, 0.0, -1.0, -0.007069, 0.0, -1.0, -0.00707, 0.0, -1.0, -0.00707, 0.0, -1.0, -0.007069, 0.0, -1.0, -0.571, 0.5668, -0.5939, -0.571, 0.5668, -0.5939, -0.571, 0.5668, -0.5939, -0.571, 0.5668, -0.5939, 0.571, 0.5668, -0.5939, 0.571, 0.5668, -0.5939, 0.571, 0.5668, -0.5939, 0.571, 0.5668, -0.5939, 0.00707, 0.0, -1.0, 0.007069, 0.0, -1.0, 0.007069, 0.0, -1.0, 0.00707, 0.0, -1.0, 0.007069, 0.0, -1.0, 0.007069, 0.0, -1.0, 0.007069, 0.0, -1.0, 0.007069, 0.0, -1.0, 8.066e-08, -1.0, 0.0, 0.0, -1.0, 0.0, 0.0, -1.0, 0.0, 8.066e-08, -1.0, 0.0, 0.0, -1.0, 0.0, -8.066e-08, -1.0, 0.0, -8.066e-08, -1.0, 0.0, 0.0, -1.0, 0.0, 1.0, 0.0, 0.0, 1.0, 0.0, 0.0, 1.0, 0.0, 0.0, 1.0, 0.0, 0.0, 1.0, 0.0, 0.0, 1.0, 0.0, 0.0, 1.0, 0.0, 0.0, 1.0, 0.0, 0.0, 8.066e-08, 1.0, 0.0, 0.0, 1.0, 0.0, 0.0, 1.0, 0.0, 8.066e-08, 1.0, 0.0, 0.0, 1.0, 0.0, -8.066e-08, 1.0, 0.0, -8.066e-08, 1.0, 0.0, 0.0, 1.0, 0.0, -1.0, 0.0, 0.0, -1.0, 0.0, 0.0, -1.0, 0.0, 0.0, -1.0, 0.0, 0.0, -1.0, 0.0, 0.0, -1.0, 0.0, 0.0, -1.0, 0.0, 0.0, -1.0, 0.0, 0.0, 0.0, 0.0, -1.0, 0.0, 0.0, -1.0, 0.0, 0.0, -1.0, 0.0, 0.0, -1.0, 0.0, 0.0, 1.0, 0.0, 0.0, 1.0, 0.0, 0.0, 1.0, 0.0, 0.0, 1.0, 0.0, -1.0, 0.0, 0.0, -1.0, 0.0, 0.0, -1.0, 0.0, 0.0, -1.0, 0.0, 1.0, 0.0, 0.0, 1.0, 0.0, 0.0, 1.0, 0.0, 0.0, 1.0, 0.0, 0.0, 0.0, 1.0, 0.0, 0.0, 1.0, 0.0, 0.0, 1.0, 0.0, 0.0, 1.0, 0.0, -1.0, 0.0, 0.0, -1.0, 0.0, 0.0, -1.0, 0.0, 0.0, -1.0, 0.0, 0.0, 0.0, 0.0, -1.0, 0.0, 0.0, -1.0, 0.0, 0.0, -1.0, 0.0, 0.0, -1.0, 0.0, 0.0, 1.0, 0.0, 0.0, 1.0, 0.0, 0.0, 1.0, 0.0, 0.0, 1.0, 0.0, -1.0, 0.0, 0.0, -1.0, 0.0, 0.0, -1.0, 0.0, 0.0, -1.0, 0.0, 1.0, 0.0, 0.0, 1.0, 0.0, 0.0, 1.0, 0.0, 0.0, 1.0, 0.0, 0.0, 0.0, 1.0, 0.0, 0.0, 1.0, 0.0, 0.0, 1.0, 0.0, 0.0, 1.0, 0.0, -1.0, 0.0, 0.0, -1.0, 0.0, 0.0, -1.0, 0.0, 0.0, -1.0, 0.0, 0.0, 0.0, 0.0, -1.0, 0.0, 0.0, -1.0, 0.0, 0.0, -1.0, 0.0, 0.0, -1.0, 0.0, 0.0, 1.0, 0.0, 0.0, 1.0, 0.0, 0.0, 1.0, 0.0, 0.0, 1.0, 0.0, -1.0, 0.0, 0.0, -1.0, 0.0, 0.0, -1.0, 0.0, 0.0, -1.0, 0.0, 1.0, 0.0, 0.0, 1.0, 0.0, 0.0, 1.0, 0.0, 0.0, 1.0, 0.0, 0.0, 0.0, 1.0, 0.0, 0.0, 1.0, 0.0, 0.0, 1.0, 0.0, 0.0, 1.0, 0.0, -1.0, 0.0, 0.0, -1.0, 0.0, 0.0, -1.0, 0.0, 0.0, -1.0, 0.0, 0.0, 0.0, 0.0, -1.0, 0.0, 0.0, -1.0, 0.0, 0.0, -1.0, 0.0, 0.0, -1.0, 0.0, 0.0, 1.0, 0.0, 0.0, 1.0, 0.0, 0.0, 1.0, 0.0, 0.0, 1.0, 0.0, -1.0, 0.0, 0.0, -1.0, 0.0, 0.0, -1.0, 0.0, 0.0, -1.0, 0.0, 1.0, 0.0, 0.0, 1.0, 0.0, 0.0, 1.0, 0.0, 0.0, 1.0, 0.0, 0.0, 0.0, 1.0, 0.0, 0.0, 1.0, 0.0, 0.0, 1.0, 0.0, 0.0, 1.0, 0.0, -1.0, 0.0, 0.0, -1.0, 0.0, 0.0, -1.0, 0.0, 0.0, -1.0, 0.0, 0.0, 1.0, 0.0, 0.0, 1.0, 0.0, 0.0, 1.0, 0.0, 0.0, 1.0, 0.0, 0.0, -1.0, 0.0, 0.0, -1.0, 0.0, 0.0, -1.0, 0.0, 0.0, -1.0, 0.0, 0.0, 0.0, -1.0, 0.0, 0.0, -1.0, 0.0, 0.0, -1.0, 0.0, 0.0, -1.0, 0.0, 0.0, 0.0, 1.0, 0.0, 0.0, 1.0, 0.0, 0.0, 1.0, 0.0, 0.0, 1.0, 0.0, 1.0, 0.0, 0.0, 1.0, 0.0, 0.0, 1.0, 0.0, 0.0, 1.0, 0.0, 0.0, 0.0, -1.0, 0.0, 0.0, -1.0, 0.0, 0.0, -1.0, 0.0, 0.0, -1.0, 1.0, 0.0, 0.0, 1.0, 0.0, 0.0, 1.0, 0.0, 0.0, 1.0, 0.0, 0.0, -1.0, 0.0, 0.0, -1.0, 0.0, 0.0, -1.0, 0.0, 0.0, -1.0, 0.0, 0.0, 0.0, -1.0, 0.0, 0.0, -1.0, 0.0, 0.0, -1.0, 0.0, 0.0, -1.0, 0.0, 0.0, 0.0, 1.0, 0.0, 0.0, 1.0, 0.0, 0.0, 1.0, 0.0, 0.0, 1.0, 0.0, 1.0, 0.0, 0.0, 1.0, 0.0, 0.0, 1.0, 0.0, 0.0, 1.0, 0.0, 0.0, 0.0, -1.0, 0.0, 0.0, -1.0, 0.0, 0.0, -1.0, 0.0, 0.0, -1.0, 0.0, -1.0, 0.0, 0.0, -1.0, 0.0, 0.0, -1.0, 0.0, 0.0, -1.0, 0.0, 0.0, 1.0, 0.0, 0.0, 1.0, 0.0, 0.0, 1.0, 0.0, 0.0, 1.0, 0.0, -1.0, 0.0, 0.0, -1.0, 0.0, 0.0, -1.0, 0.0, 0.0, -1.0, 0.0, 0.0, 0.0, 0.0, 1.0, 0.0, 0.0, 1.0, 0.0, 0.0, 1.0, 0.0, 0.0, 1.0, 1.0, 0.0, 0.0, 1.0, 0.0, 0.0, 1.0, 0.0, 0.0, 1.0, 0.0, 0.0, 0.0, 0.0, -1.0, 0.0, 0.0, -1.0, 0.0, 0.0, -1.0, 0.0, 0.0, -1.0, 0.0, -1.0, 0.0, 0.0, -1.0, 0.0, 0.0, -1.0, 0.0, 0.0, -1.0, 0.0, 0.0, 1.0, 0.0, 0.0, 1.0, 0.0, 0.0, 1.0, 0.0, 0.0, 1.0, 0.0, -1.0, 0.0, 0.0, -1.0, 0.0, 0.0, -1.0, 0.0, 0.0, -1.0, 0.0, 0.0, 0.0, 0.0, 1.0, 0.0, 0.0, 1.0, 0.0, 0.0, 1.0, 0.0, 0.0, 1.0, 1.0, 0.0, 0.0, 1.0, 0.0, 0.0, 1.0, 0.0, 0.0, 1.0, 0.0, 0.0, 0.0, 0.0, -1.0, 0.0, 0.0, -1.0, 0.0, 0.0, -1.0, 0.0, 0.0, -1.0, 1.0, 0.0, 0.0, 1.0, 0.0, 0.0, 1.0, 0.0, 0.0, 1.0, 0.0, 0.0, -1.0, 0.0, 0.0, -1.0, 0.0, 0.0, -1.0, 0.0, 0.0, -1.0, 0.0, 0.0, 0.0, -1.0, 0.0, 0.0, -1.0, 0.0, 0.0, -1.0, 0.0, 0.0, -1.0, 0.0, 0.0, 0.0, 1.0, 0.0, 0.0, 1.0, 0.0, 0.0, 1.0, 0.0, 0.0, 1.0, 0.0, 1.0, 0.0, 0.0, 1.0, 0.0, 0.0, 1.0, 0.0, 0.0, 1.0, 0.0, 0.0, 0.0, -1.0, 0.0, 0.0, -1.0, 0.0, 0.0, -1.0, 0.0, 0.0, -1.0, 0.0, -1.0, 0.0, 0.0, -1.0, 0.0, 0.0, -1.0, 0.0, 0.0, -1.0, 0.0, 0.0, 1.0, 0.0, 0.0, 1.0, 0.0, 0.0, 1.0, 0.0, 0.0, 1.0, 0.0, -1.0, 0.0, 0.0, -1.0, 0.0, 0.0, -1.0, 0.0, 0.0, -1.0, 0.0, 0.0, 0.0, 0.0, 1.0, 0.0, 0.0, 1.0, 0.0, 0.0, 1.0, 0.0, 0.0, 1.0, 1.0, 0.0, 0.0, 1.0, 0.0, 0.0, 1.0, 0.0, 0.0, 1.0, 0.0, 0.0, 0.0, 0.0, -1.0, 0.0, 0.0, -1.0, 0.0, 0.0, -1.0, 0.0, 0.0, -1.0, 0.0, -1.0, 0.0, 0.0, -1.0, 0.0, 0.0, -1.0, 0.0, 0.0, -1.0, 0.0, 0.0, 1.0, 0.0, 0.0, 1.0, 0.0, 0.0, 1.0, 0.0, 0.0, 1.0, 0.0, -1.0, 0.0, 0.0, -1.0, 0.0, 0.0, -1.0, 0.0, 0.0, -1.0, 0.0, 0.0, 0.0, 0.0, 1.0, 0.0, 0.0, 1.0, 0.0, 0.0, 1.0, 0.0, 0.0, 1.0, 1.0, 0.0, 0.0, 1.0, 0.0, 0.0, 1.0, 0.0, 0.0, 1.0, 0.0, 0.0, 0.0, 0.0, -1.0, 0.0, 0.0, -1.0, 0.0, 0.0, -1.0, 0.0, 0.0, -1.0, 0.0, -0.9397, 0.342, 0.0, -0.9397, 0.342, 0.0, -0.9397, 0.342, 0.0, -0.9397, 0.342, 0.0, 0.9397, -0.342, 0.0, 0.9397, -0.342, 0.0, 0.9397, -0.342, 0.0, 0.9397, -0.342, -1.0, 4.671e-08, 0.0, -1.0, 4.671e-08, 0.0, -1.0, 4.671e-08, 0.0, -1.0, 4.671e-08, 0.0, 0.0, 0.342, 0.9397, 0.0, 0.342, 0.9397, 0.0, 0.342, 0.9397, 0.0, 0.342, 0.9397, 1.0, 9.341e-08, 0.0, 1.0, 9.341e-08, 0.0, 1.0, 9.341e-08, 0.0, 1.0, 9.341e-08, 0.0, 0.0, -0.342, -0.9397, 0.0, -0.342, -0.9397, 0.0, -0.342, -0.9397, 0.0, -0.342, -0.9397, 0.0, -0.9397, 0.342, 0.0, -0.9397, 0.342, 0.0, -0.9397, 0.342, 0.0, -0.9397, 0.342, 0.0, 0.9397, -0.342, 0.0, 0.9397, -0.342, 0.0, 0.9397, -0.342, 0.0, 0.9397, -0.342, -1.0, 0.0, 0.0, -1.0, 0.0, 0.0, -1.0, 0.0, 0.0, -1.0, 0.0, 0.0, 0.0, 0.342, 0.9397, 0.0, 0.342, 0.9397, 0.0, 0.342, 0.9397, 0.0, 0.342, 0.9397, 1.0, -9.341e-08, 0.0, 1.0, -9.341e-08, 0.0, 1.0, -9.341e-08, 0.0, 1.0, -9.341e-08, 0.0, 0.0, -0.342, -0.9397, 0.0, -0.342, -0.9397, 0.0, -0.342, -0.9397, 0.0, -0.342, -0.9397, 0.0, 1.0, 0.0, 0.0, 1.0, 0.0, 0.0, 1.0, 0.0, 0.0, 1.0, 0.0, 0.0, 1.0, 0.0, 0.0, 1.0, 0.0, 0.0, 1.0, 0.0, 0.0, 1.0, 0.0, 0.0, 1.0, 0.0, 0.0, 1.0, 0.0, 0.0, 1.0, 0.0, 0.0, 1.0, 0.0, 0.0, 1.0, 0.0, 0.0, 1.0, 0.0, 0.0, 1.0, 0.0, 0.0, 1.0, 0.0, 0.0, 1.0, 0.0, 0.0, 1.0, 0.0, 0.0, 1.0, 0.0, 0.0, 1.0, 0.0, 0.0, 1.0, 5.25e-08, 0.0, 1.0, 5.25e-08, 0.0, 1.0, 5.25e-08, 0.0, 1.0, 5.25e-08, 0.0, 1.0, 0.0, 0.0, 1.0, 0.0, 0.0, 1.0, 0.0, 0.0, 1.0, 0.0, 0.0, 1.0, 0.0, 0.0, 1.0, 0.0, 0.0, 1.0, 0.0, 0.0, 1.0, 0.0, 0.0, 0.0, -1.0, 0.0, 0.0, -1.0, 0.0, 0.0, -1.0, 0.0, 0.0, -1.0, -1.0, 0.0, 0.0, -1.0, 0.0, 0.0, -1.0, 0.0, 0.0, -1.0, 0.0, 0.0, -1.0, 0.0, 0.0, -1.0, 0.0, 0.0, -1.0, 0.0, 0.0, -1.0, 0.0, 0.0, -0.6381, 5.691e-07, 0.7699, -0.6381, 5.691e-07, 0.7699, -0.6381, 5.691e-07, 0.7699, -0.6381, 5.691e-07, 0.7699, 0.6381, 5.691e-07, 0.7699, 0.6381, 5.691e-07, 0.7699, 0.6381, 5.691e-07, 0.7699, 0.6381, 5.691e-07, 0.7699, 1.0, 0.0, -4.961e-08, 1.0, 0.0, -4.961e-08, 1.0, 0.0, -4.961e-08, 1.0, 0.0, -4.961e-08, 1.0, 0.0, 0.0, 1.0, 0.0, 0.0, 1.0, 0.0, 0.0, 1.0, 0.0, 0.0, 0.0, 0.0, -1.0, 0.0, 0.0, -1.0, 0.0, 0.0, -1.0, 0.0, 0.0, -1.0, 0.0, 0.0, 1.0, 0.0, 0.0, 1.0, 0.0, 0.0, 1.0, 0.0, 0.0, 1.0, 0.0, 0.0, 1.0, 0.0, 0.0, 1.0, 0.0, 0.0, 1.0, 0.0, 0.0, 1.0, 0.0, 0.0, 1.0, 0.0, 0.0, 1.0, 0.0, 0.0, 1.0, 0.0, 0.0, 1.0, 0.0, 0.0, 1.0, 0.0, 0.0, 1.0, 0.0, 0.0, 1.0, 0.0, 0.0, 1.0, 0.0, 0.0, 1.0, 0.0, 0.0, 1.0, 0.0, 0.0, 1.0, 0.0, 0.0, 1.0, 0.0, 0.0, -1.0, 0.0, 0.0, -1.0, 0.0, 0.0, -1.0, 0.0, 0.0, -1.0, 0.0, 0.0, -1.0, 0.0, 0.0, -1.0, 0.0, 0.0, -1.0, 0.0, 0.0, -1.0, 0.0, 0.0, -1.0, 0.0, 0.0, -1.0, 0.0, 0.0, -1.0, 0.0, 0.0, -1.0, 0.0, 0.0, -1.0, 0.0, 0.0, -1.0, 0.0, 0.0, -1.0, 0.0, 0.0, -1.0, 0.3015, -0.3015, -0.9045, 0.0, 0.0, -1.0, 0.0, 0.0, -1.0, 0.0, 0.0, -1.0, 3.392e-05, -0.7071, -0.7071, 0.3015, -0.3015, -0.9045, 0.0, 0.0, -1.0, 0.0, 0.0, -1.0, -0.3015, -0.3015, -0.9045, 3.392e-05, -0.7071, -0.7071, 0.0, 0.0, -1.0, 0.0, 0.0, -1.0, 0.0, 0.0, -1.0, -0.3015, -0.3015, -0.9045, 0.0, 0.0, -1.0, 0.0, 0.0, -1.0, 0.0, 0.0, -1.0, 0.0, 0.0, -1.0, 0.5773, -0.5774, -0.5774, -3.392e-05, -0.7071, -0.7071, -0.5774, -0.5773, -0.5774, 0.0, 0.0, -1.0, 0.0, 0.0, -1.0, 0.0, 0.0, -1.0, 1.0, 0.0, 0.0, 0.3015, 0.7053, -0.6416, 0.5774, -0.5773, -0.5774, 1.0, 0.0, 0.0, 0.0, 1.0, 0.0, 0.7071, 0.7071, 0.0, 0.7071, 0.7071, 0.0, 0.0, 1.0, 0.0, -0.7071, 0.7071, 0.0, 0.0, 1.0, 0.0, 0.0, 1.0, 0.0, -0.7071, 0.7071, 0.0, -0.5774, -0.8165, 3.916e-05, -1.0, 0.0, 0.0, -1.0, 0.0, 0.0, -0.5774, -0.5774, -0.5773, 0.7071, 0.7071, 0.0, 1.0, 0.0, 0.0, 1.0, 0.0, 0.0, 0.7071, 0.7071, 0.0, -1.0, 0.0, 0.0, -0.7071, 0.7071, 0.0, -0.7071, 0.7071, 0.0, -1.0, 0.0, 0.0, 1.0, 0.0, 0.0, 0.3015, -0.3015, -0.9045, 0.3015, 0.7053, -0.6416, 1.0, 0.0, 0.0, 0.0, 1.0, 0.0, 0.7071, 0.7071, 0.0, 0.7071, 0.7071, 0.0, 0.0, 1.0, 0.0, 0.7071, 0.7071, 0.0, 1.0, 0.0, 0.0, 1.0, 0.0, 0.0, 0.7071, 0.7071, 0.0, 0.0, 0.0, -1.0, 0.0, 0.0, -1.0, 0.0, 0.0, -1.0, 0.0, 0.0, -1.0, 0.0, 0.0, -1.0, 0.0, 0.0, -1.0, 0.0, 0.0, -1.0, 0.0, 0.0, -1.0, -0.7209, 0.0, 0.693, -0.5098, -0.7071, 0.4901, -0.5098, -0.7071, 0.4901, -0.7209, 0.0, 0.693, -0.693, 0.0, 0.7209, -0.693, 2.464e-07, 0.7209, -0.693, 2.464e-07, 0.7209, -0.693, 0.0, 0.7209, -0.693, -2.464e-07, 0.7209, -0.693, 0.0, 0.7209, -0.693, 0.0, 0.7209, -0.693, -2.464e-07, 0.7209, -0.693, 2.464e-07, 0.7209, -0.693, 2.477e-07, 0.7209, -0.693, 2.477e-07, 0.7209, -0.693, 2.464e-07, 0.7209, -0.693, -2.477e-07, 0.7209, -0.693, -2.464e-07, 0.7209, -0.693, -2.464e-07, 0.7209, -0.693, -2.477e-07, 0.7209, -0.693, 0.0, 0.7209, -0.693, -2.477e-07, 0.7209, -0.693, -2.477e-07, 0.7209, -0.693, 0.0, 0.7209, -0.693, 2.477e-07, 0.7209, -0.693, 0.0, 0.7209, -0.693, 0.0, 0.7209, -0.693, 2.477e-07, 0.7209, 0.693, 2.464e-07, 0.7209, 0.693, 0.0, 0.7209, 0.693, 0.0, 0.7209, 0.693, 2.464e-07, 0.7209, 0.693, 0.0, 0.7209, 0.693, -2.464e-07, 0.7209, 0.693, -2.464e-07, 0.7209, 0.693, 0.0, 0.7209, 0.693, 2.477e-07, 0.7209, 0.693, 2.464e-07, 0.7209, 0.693, 2.464e-07, 0.7209, 0.693, 2.477e-07, 0.7209, 0.693, 0.0, 0.7209, 0.693, 2.477e-07, 0.7209, 0.693, 2.477e-07, 0.7209, 0.693, 0.0, 0.7209, 0.693, -2.477e-07, 0.7209, 0.693, 0.0, 0.7209, 0.693, 0.0, 0.7209, 0.693, -2.477e-07, 0.7209, 0.693, -2.464e-07, 0.7209, 0.693, -2.477e-07, 0.7209, 0.693, -2.477e-07, 0.7209, 0.693, -2.464e-07, 0.7209, 0.693, 0.0, 0.7209, 0.693, 0.0, 0.7209, 0.693, 0.0, 0.7209, 0.693, 0.0, 0.7209, 0.693, 0.0, 0.7209, 0.693, 0.0, 0.7209, 0.5098, 0.7071, -0.4901, -0.5098, 0.7071, 0.4901, -0.5098, 0.7071, 0.4901, 0.5098, 0.7071, -0.4901, 0.7209, 0.0, -0.693, 0.5098, 0.7071, -0.4901, 0.5098, 0.7071, -0.4901, 0.7209, 0.0, -0.693, -0.5098, -0.7071, 0.4901, 0.5098, -0.7071, -0.4901, 0.5098, -0.7071, -0.4901, -0.5098, -0.7071, 0.4901, -0.5098, 0.7071, 0.4901, -0.7209, 0.0, 0.693, -0.7209, 0.0, 0.693, -0.5098, 0.7071, 0.4901, 0.5098, -0.7071, -0.4901, 0.7209, 0.0, -0.693, 0.7209, 0.0, -0.693, 0.5098, -0.7071, -0.4901, -0.693, 0.0, 0.7209, -0.693, 0.0, 0.7209, -0.693, 0.0, 0.7209, -0.693, 0.0, 0.7209, -0.693, 0.0, 0.7209, -0.693, 0.0, 0.7209, -0.5098, -0.7071, -0.4901, 0.5098, -0.7071, 0.4901, 0.5098, -0.7071, 0.4901, -0.5098, -0.7071, -0.4901, -0.7209, 0.0, -0.693, -0.5098, -0.7071, -0.4901, -0.5098, -0.7071, -0.4901, -0.7209, 0.0, -0.693, 0.5098, -0.7071, 0.4901, 0.7209, 0.0, 0.693, 0.7209, 0.0, 0.693, 0.5098, -0.7071, 0.4901, 0.5098, 0.7071, 0.4901, -0.5098, 0.7071, -0.4901, -0.5098, 0.7071, -0.4901, 0.5098, 0.7071, 0.4901, -0.5098, 0.7071, -0.4901, -0.7209, 0.0, -0.693, -0.7209, 0.0, -0.693, -0.5098, 0.7071, -0.4901])] * 3)])
me_mesh_002 = bpy.data.meshes.new('Mesh.002')
me_mesh_002.from_pydata([(1.634e-07, 76.38, 38.26), (27.8, 84.89, -45.46), (27.8, 84.89, 10.46), (-27.8, 84.89, 10.46), (-27.8, 84.89, -45.46), (1.634e-07, 84.89, 33.5), (-27.8, 84.89, -26.26), (27.8, 84.89, -26.26), (1.634e-07, 84.89, -45.46), (1.634e-07, 84.89, -49.12), (31.46, 84.89, -26.26), (-31.46, 84.89, -26.26), (1.634e-07, 84.89, 38.26), (-31.46, 84.89, -49.12), (-31.46, 84.89, 12.19), (31.46, 84.89, 12.19), (31.46, 84.89, -49.12), (31.46, 76.38, 12.19), (31.46, 76.38, -26.26), (31.46, 76.38, -49.12), (-31.46, 76.38, 12.19), (-31.46, 76.38, -26.26), (-31.46, 76.38, -49.12), (1.634e-07, 76.38, -49.12), (31.46, 84.89, -49.12), (1.634e-07, 84.89, -49.12), (31.46, 84.89, -26.26), (31.46, 84.89, 12.19), (1.634e-07, 84.89, 38.26), (-31.46, 84.89, 12.19), (-31.46, 84.89, -26.26), (-31.46, 84.89, -49.12), (27.8, 82.61, -45.46), (1.634e-07, 82.61, -45.46), (27.8, 82.61, -26.26), (27.8, 82.61, 10.46), (1.634e-07, 82.61, 33.5), (-27.8, 82.61, 10.46), (-27.8, 82.61, -26.26), (-27.8, 82.61, -45.46)], [], [(23, 22, 13, 9), (21, 20, 14, 11), (0, 17, 15, 12), (18, 19, 16, 10), (1, 8, 33, 32), (13, 11, 30, 31), (9, 13, 31, 25), (11, 14, 29, 30), (12, 15, 27, 28), (10, 16, 24, 26), (19, 23, 9, 16), (17, 18, 10, 15), (20, 0, 12, 14), (22, 21, 11, 13), (14, 12, 28, 29), (15, 10, 26, 27), (16, 9, 25, 24), (21, 22, 23, 19, 18, 17, 0, 20), (8, 1, 24, 25), (1, 7, 26, 24), (7, 2, 27, 26), (2, 5, 28, 27), (5, 3, 29, 28), (3, 6, 30, 29), (6, 4, 31, 30), (4, 8, 25, 31), (38, 37, 36, 35, 34, 32, 33, 39), (8, 4, 39, 33), (6, 3, 37, 38), (5, 2, 35, 36), (7, 1, 32, 34), (4, 6, 38, 39), (3, 5, 36, 37), (2, 7, 34, 35)])
me_mesh_002.polygons.foreach_set('use_smooth', [0, 0, 0, 0, 1, 0, 0, 0, 0, 0, 0, 0, 0, 0, 0, 0, 0, 0, 1, 1, 1, 1, 1, 1, 1, 1, 1, 1, 1, 1, 1, 1, 1, 1])
me_mesh_002.polygons.foreach_set('material_index', [2, 2, 2, 2, 2, 2, 2, 2, 2, 2, 2, 2, 2, 2, 2, 2, 2, 1, 2, 2, 2, 2, 2, 2, 2, 2, 1, 2, 2, 2, 2, 2, 2, 2])
_uv = me_mesh_002.uv_layers.new(name='UVChannel_1')
_uv.uv.foreach_set('vector', [0.5, 0.0, 1.0, 0.0, 1.0, 0.0, 0.5, 0.0, 1.0, 0.5, 1.0, 1.0, 1.0, 1.0, 1.0, 0.5, 0.5, 1.0, 0.0, 1.0, 0.0, 1.0, 0.5, 1.0, 0.0, 0.5, 0.0, 0.0, 0.0, 0.0, 0.0, 0.5, 0.05819, 0.0717, 0.5, 0.06236, 0.5, 0.06236, 0.05819, 0.0717, nan, nan, nan, nan, nan, nan, nan, nan, 0.5, 0.0, 1.0, 0.0, 1.0, 0.0, 0.5, 0.0, nan, nan, nan, nan, nan, nan, nan, nan, 0.5, 1.0, 0.0, 1.0, 0.0, 1.0, 0.5, 1.0, nan, nan, nan, nan, nan, nan, nan, nan, 0.0, 0.0, 0.5, 0.0, 0.5, 0.0, 0.0, 0.0, 0.0, 1.0, 0.0, 0.5, 0.0, 0.5, 0.0, 1.0, 1.0, 1.0, 0.5, 1.0, 0.5, 1.0, 1.0, 1.0, 1.0, 0.0, 1.0, 0.5, 1.0, 0.5, 1.0, 0.0, 1.0, 1.0, 0.5, 1.0, 0.5, 1.0, 1.0, 1.0, 0.0, 1.0, 0.0, 0.5, 0.0, 0.5, 0.0, 1.0, 0.0, 0.0, 0.5, 0.0, 0.5, 0.0, 0.0, 0.0, 1.0, 0.5, 1.0, 0.0, 0.5, 0.0, 0.0, 0.0, 0.0, 0.5, 0.0, 1.0, 0.5, 1.0, 1.0, 1.0, 0.5, 0.06236, 0.05819, 0.0717, 0.0, 0.0, 0.5, 0.0, 0.05819, 0.0717, 0.05819, 0.4672, 0.0, 0.5, 0.0, 0.0, 0.05819, 0.4672, 0.05819, 0.9548, 0.0, 1.0, 0.0, 0.5, 0.05819, 0.9548, 0.5, 0.9842, 0.5, 1.0, 0.0, 1.0, 0.5, 0.9842, 0.9418, 0.9548, 1.0, 1.0, 0.5, 1.0, 0.9418, 0.9548, 0.9418, 0.4672, 1.0, 0.5, 1.0, 1.0, 0.9418, 0.4672, 0.9418, 0.0717, 1.0, 0.0, 1.0, 0.5, 0.9418, 0.0717, 0.5, 0.06236, 0.5, 0.0, 1.0, 0.0, 0.9418, 0.4672, 0.9418, 0.9548, 0.5, 0.9842, 0.05819, 0.9548, 0.05819, 0.4672, 0.05819, 0.0717, 0.5, 0.06236, 0.9418, 0.0717, 0.5, 0.06236, 0.9418, 0.0717, 0.9418, 0.0717, 0.5, 0.06236, 0.9418, 0.4672, 0.9418, 0.9548, 0.9418, 0.9548, 0.9418, 0.4672, 0.5, 0.9842, 0.05819, 0.9548, 0.05819, 0.9548, 0.5, 0.9842, 0.05819, 0.4672, 0.05819, 0.0717, 0.05819, 0.0717, 0.05819, 0.4672, 0.9418, 0.0717, 0.9418, 0.4672, 0.9418, 0.4672, 0.9418, 0.0717, 0.9418, 0.9548, 0.5, 0.9842, 0.5, 0.9842, 0.9418, 0.9548, 0.05819, 0.9548, 0.05819, 0.4672, 0.05819, 0.4672, 0.05819, 0.9548])
me_mesh_002.materials.append(mat_01___default_002)
me_mesh_002.materials.append(mat_base)
me_mesh_002.materials.append(mat_roof)
me_mesh_002.use_remesh_fix_poles = True
me_mesh_002.use_remesh_preserve_attributes = False
me_mesh_002.use_mirror_vertex_groups = False
me_mesh_002.update()
me_mesh_002.normals_split_custom_set([tuple(v) for v in zip(*[iter([0.0, 0.0, -1.0, 0.0, 0.0, -1.0, 0.0, 0.0, -1.0, 0.0, 0.0, -1.0, -1.0, 0.0, 0.0, -1.0, 0.0, 0.0, -1.0, 0.0, 0.0, -1.0, 0.0, 0.0, 0.6381, 0.0, 0.7699, 0.6381, 0.0, 0.7699, 0.6381, 0.0, 0.7699, 0.6381, 0.0, 0.7699, 1.0, 0.0, 0.0, 1.0, 0.0, 0.0, 1.0, 0.0, 0.0, 1.0, 0.0, 0.0, -0.3015, 0.9045, 0.3015, 0.0, 0.7071, 0.7071, 0.0, 0.7071, 0.7071, -0.5774, 0.5774, 0.5774, 0.0, 0.0, 0.0, 0.0, 0.0, 0.0, 0.0, 0.0, 0.0, 0.0, 0.0, 0.0, 0.0, 0.0, 1.0, 0.0, 0.0, 1.0, 0.0, 0.0, 1.0, 0.0, 0.0, 1.0, 0.0, 0.0, 0.0, 0.0, 0.0, 0.0, 0.0, 0.0, 0.0, 0.0, 0.0, 0.0, 0.0, 0.0, 1.0, 0.0, 0.0, 1.0, 0.0, 0.0, 1.0, 0.0, 0.0, 1.0, 0.0, 0.0, 0.0, 0.0, 0.0, 0.0, 0.0, 0.0, 0.0, 0.0, 0.0, 0.0, 0.0, 0.0, -1.0, 0.0, 0.0, -1.0, 0.0, 0.0, -1.0, 0.0, 0.0, -1.0, 1.0, 0.0, -4.961e-08, 1.0, 0.0, -4.961e-08, 1.0, 0.0, -4.961e-08, 1.0, 0.0, -4.961e-08, -0.6381, 0.0, 0.7699, -0.6381, 0.0, 0.7699, -0.6381, 0.0, 0.7699, -0.6381, 0.0, 0.7699, -1.0, 0.0, 0.0, -1.0, 0.0, 0.0, -1.0, 0.0, 0.0, -1.0, 0.0, 0.0, 0.0, 0.0, 1.0, 0.0, 0.0, 1.0, 0.0, 0.0, 1.0, 0.0, 0.0, 1.0, 0.0, 0.0, 0.0, 0.0, 0.0, 0.0, 0.0, 0.0, 0.0, 0.0, 0.0, 0.0, 0.0, 0.0, 1.0, 0.0, 0.0, 1.0, 0.0, 0.0, 1.0, 0.0, 0.0, 1.0, 0.0, -1.0, 5.22e-08, 0.0, -1.0, 5.22e-08, 0.0, -1.0, 5.22e-08, 0.0, -1.0, 5.22e-08, 0.0, -1.0, 5.22e-08, 0.0, -1.0, 5.22e-08, 0.0, -1.0, 5.22e-08, 0.0, -1.0, 5.22e-08, 0.0, 0.7071, 0.7071, -0.3015, 0.9045, 0.3015, 0.0, 1.0, 0.0, 0.0, 1.0, 0.0, -0.3015, 0.9045, 0.3015, -0.7071, 0.7071, 4.233e-08, 0.0, 1.0, 3.389e-08, 0.0, 1.0, 0.0, -0.7071, 0.7071, 4.233e-08, -0.5226, 0.8165, -0.2456, 0.0, 1.0, 3.389e-08, 0.0, 1.0, 3.389e-08, -0.5226, 0.8165, -0.2456, 0.0, 0.8819, -0.4714, 0.0, 1.0, 0.0, 0.0, 1.0, 3.389e-08, 0.0, 0.8819, -0.4714, 0.5226, 0.8165, -0.2456, 0.0, 1.0, 0.0, 0.0, 1.0, 0.0, 0.5226, 0.8165, -0.2456, 0.7071, 0.7071, 0.0, 0.0, 1.0, 0.0, 0.0, 1.0, 0.0, 0.7071, 0.7071, 0.0, 0.3015, 0.9045, 0.3015, 0.0, 1.0, 0.0, 0.0, 1.0, 0.0, 0.3015, 0.9045, 0.3015, 0.0, 0.7071, 0.7071, 0.0, 1.0, 0.0, 0.0, 1.0, 0.0, 0.7071, 0.7071, 0.0, 0.7081, 0.6227, -0.3328, 0.0, 0.5878, -0.809, -0.7081, 0.6227, -0.3328, -0.7071, 0.7071, 1.836e-08, -0.5774, 0.5774, 0.5774, 0.0, 0.7071, 0.7071, 0.5774, 0.5774, 0.5774, 0.0, 0.7071, 0.7071, 0.3015, 0.9045, 0.3015, 0.5774, 0.5774, 0.5774, 0.0, 0.7071, 0.7071, 0.7071, 0.7071, 0.0, 0.5226, 0.8165, -0.2456, 0.7081, 0.6227, -0.3328, 0.7071, 0.7071, 0.0, 0.0, 0.8819, -0.4714, -0.5226, 0.8165, -0.2456, -0.7081, 0.6227, -0.3328, 0.0, 0.5878, -0.809, -0.7071, 0.7071, 4.233e-08, -0.3015, 0.9045, 0.3015, -0.5774, 0.5774, 0.5774, -0.7071, 0.7071, 1.836e-08, 0.3015, 0.9045, 0.3015, 0.7071, 0.7071, 0.0, 0.7071, 0.7071, 0.0, 0.5774, 0.5774, 0.5774, 0.5226, 0.8165, -0.2456, 0.0, 0.8819, -0.4714, 0.0, 0.5878, -0.809, 0.7081, 0.6227, -0.3328, -0.5226, 0.8165, -0.2456, -0.7071, 0.7071, 4.233e-08, -0.7071, 0.7071, 1.836e-08, -0.7081, 0.6227, -0.3328])] * 3)])

# ---- objects
ob_hollow_building = bpy.data.objects.new('Hollow Building', me_mesh_001)
ob_door = bpy.data.objects.new('Door', me_mesh_002)

# ---- transforms, parenting, visibility, modifiers, constraints
ob_hollow_building.location = (0.0, 2.186e-08, 0.5)
ob_hollow_building.scale = (0.01, 0.01, 0.01)
ob_hollow_building.color = (0.8, 0.8, 0.8, 1.0)
ob_hollow_building.lineart.crease_threshold = 0.0
ob_door.location = (0.0, 2.186e-08, 0.5)
ob_door.scale = (0.01, 0.01, 0.01)
ob_door.color = (0.8, 0.8, 0.8, 1.0)
ob_door.lineart.crease_threshold = 0.0

# ---- collection membership
col_collection.objects.link(ob_hollow_building)
col_collection.objects.link(ob_door)

# ---- scene / render settings (as saved in the file)
scene.frame_start = 1; scene.frame_end = 250; scene.frame_set(5)
scene.render.engine = 'BLENDER_EEVEE_NEXT'
scene.render.fps = 30
scene.cycles.use_denoising = False
scene.cycles.samples = 128
scene.cycles.sampling_pattern = 'TABULATED_SOBOL'
scene.cycles.use_adaptive_sampling = False
scene.cycles.use_light_tree = False
scene.view_settings.view_transform = 'Filmic'
bpy.context.view_layer.update()

# ---- added for rendering (the .blend has no active camera and no usable light): camera, sun
cam_auto = bpy.data.cameras.new('AutoCamera')
cam_auto.lens = 50.0
cam_auto.sensor_width = 36.0
cam_auto.clip_end = 1000.0
ob_auto_camera = bpy.data.objects.new('AutoCamera', cam_auto)
scene.collection.objects.link(ob_auto_camera)
ob_auto_camera.location = (3.16166, -3.79399, 3.59223)
ob_auto_camera.rotation_euler = (1.09748, -7.21219e-08, 0.694738)
scene.camera = ob_auto_camera
light_auto_sun = bpy.data.lights.new('AutoSun', 'SUN')
light_auto_sun.energy = 3.0
light_auto_sun.angle = 0.0523599
ob_auto_sun = bpy.data.objects.new('AutoSun', light_auto_sun)
scene.collection.objects.link(ob_auto_sun)
ob_auto_sun.rotation_euler = (0.872665, 0.174533, 0.523599)
bpy.context.view_layer.update()
